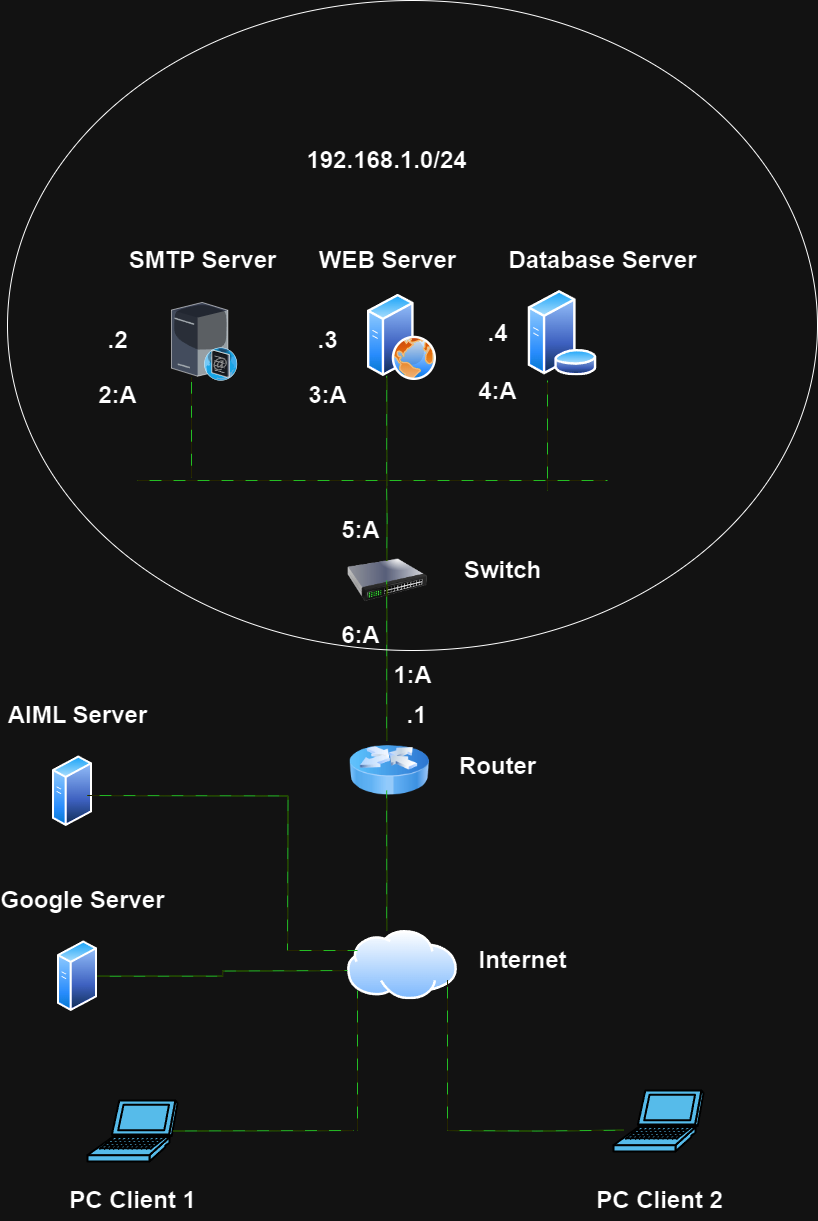

The diagram above was exported from draw.io. Its source (the exported page's mxGraphModel, read from the mxfile embedded in the PNG):
<mxGraphModel dx="1880" dy="1960" grid="1" gridSize="10" guides="1" tooltips="1" connect="1" arrows="1" fold="1" page="1" pageScale="1" pageWidth="827" pageHeight="1169" background="none" math="0" shadow="0">
  <root>
    <mxCell id="0" />
    <mxCell id="1" parent="0" />
    <mxCell id="xJrv3XWY7--Oy1VU0D5c-172" value="" style="shape=mxgraph.cisco.computers_and_peripherals.laptop;html=1;pointerEvents=1;dashed=0;fillColor=#036897;strokeColor=#ffffff;strokeWidth=2;verticalLabelPosition=bottom;verticalAlign=top;align=center;outlineConnect=0;" parent="1" vertex="1">
      <mxGeometry x="666" y="1000" width="90" height="61" as="geometry" />
    </mxCell>
    <mxCell id="xJrv3XWY7--Oy1VU0D5c-173" value="" style="shape=mxgraph.cisco.computers_and_peripherals.laptop;html=1;pointerEvents=1;dashed=0;fillColor=#036897;strokeColor=#ffffff;strokeWidth=2;verticalLabelPosition=bottom;verticalAlign=top;align=center;outlineConnect=0;" parent="1" vertex="1">
      <mxGeometry x="140" y="1010" width="90" height="61" as="geometry" />
    </mxCell>
    <mxCell id="xJrv3XWY7--Oy1VU0D5c-174" value="" style="image;aspect=fixed;perimeter=ellipsePerimeter;html=1;align=center;shadow=0;dashed=0;spacingTop=3;image=img/lib/active_directory/internet_cloud.svg;" parent="1" vertex="1">
      <mxGeometry x="400" y="840" width="110" height="69.3" as="geometry" />
    </mxCell>
    <mxCell id="xJrv3XWY7--Oy1VU0D5c-176" value="" style="image;aspect=fixed;perimeter=ellipsePerimeter;html=1;align=center;shadow=0;dashed=0;spacingTop=3;image=img/lib/active_directory/database_server.svg;" parent="1" vertex="1">
      <mxGeometry x="580" y="200.00000000000006" width="70" height="85.37" as="geometry" />
    </mxCell>
    <mxCell id="xJrv3XWY7--Oy1VU0D5c-177" value="" style="image;aspect=fixed;perimeter=ellipsePerimeter;html=1;align=center;shadow=0;dashed=0;spacingTop=3;image=img/lib/active_directory/web_server.svg;" parent="1" vertex="1">
      <mxGeometry x="420" y="203.75000000000006" width="69" height="86.25" as="geometry" />
    </mxCell>
    <mxCell id="xJrv3XWY7--Oy1VU0D5c-178" value="" style="verticalLabelPosition=bottom;sketch=0;aspect=fixed;html=1;verticalAlign=top;strokeColor=none;align=center;outlineConnect=0;shape=mxgraph.citrix.smtp_server;" parent="1" vertex="1">
      <mxGeometry x="224" y="210.00000000000006" width="66" height="79.89" as="geometry" />
    </mxCell>
    <mxCell id="xJrv3XWY7--Oy1VU0D5c-179" value="" style="image;aspect=fixed;perimeter=ellipsePerimeter;html=1;align=center;shadow=0;dashed=0;spacingTop=3;image=img/lib/active_directory/generic_server.svg;" parent="1" vertex="1">
      <mxGeometry x="110" y="850" width="40" height="71.43" as="geometry" />
    </mxCell>
    <mxCell id="xJrv3XWY7--Oy1VU0D5c-180" value="" style="image;html=1;image=img/lib/clip_art/networking/Switch_128x128.png" parent="1" vertex="1">
      <mxGeometry x="400" y="450" width="80" height="80" as="geometry" />
    </mxCell>
    <mxCell id="xJrv3XWY7--Oy1VU0D5c-181" value="" style="image;html=1;image=img/lib/clip_art/networking/Router_Icon_128x128.png" parent="1" vertex="1">
      <mxGeometry x="402" y="640" width="80" height="80" as="geometry" />
    </mxCell>
    <mxCell id="xJrv3XWY7--Oy1VU0D5c-186" value="" style="shape=wire;edgeStyle=orthogonalEdgeStyle;orthogonalLoop=1;jettySize=auto;html=1;sourcePerimeterSpacing=0;targetPerimeterSpacing=0;endArrow=none;curved=0;rounded=0;strokeColor=#009900;dashed=1;fillColor=#ffff00;dashPattern=12 12;fixDash=1;startSize=6;endSize=6;" parent="1" edge="1">
      <mxGeometry width="100" relative="1" as="geometry">
        <mxPoint x="190" y="390" as="sourcePoint" />
        <mxPoint x="660" y="390" as="targetPoint" />
      </mxGeometry>
    </mxCell>
    <mxCell id="xJrv3XWY7--Oy1VU0D5c-189" value="" style="shape=wire;edgeStyle=orthogonalEdgeStyle;orthogonalLoop=1;jettySize=auto;html=1;sourcePerimeterSpacing=0;targetPerimeterSpacing=0;endArrow=none;curved=0;rounded=0;strokeColor=#009900;dashed=1;fillColor=#ffff00;dashPattern=12 12;fixDash=1;startSize=6;endSize=6;" parent="1" edge="1">
      <mxGeometry width="100" relative="1" as="geometry">
        <mxPoint x="439.17" y="470" as="sourcePoint" />
        <mxPoint x="439" y="390" as="targetPoint" />
      </mxGeometry>
    </mxCell>
    <mxCell id="xJrv3XWY7--Oy1VU0D5c-193" value="" style="shape=wire;edgeStyle=orthogonalEdgeStyle;orthogonalLoop=1;jettySize=auto;html=1;sourcePerimeterSpacing=0;targetPerimeterSpacing=0;endArrow=none;curved=0;rounded=0;strokeColor=#009900;dashed=1;fillColor=#ffff00;dashPattern=12 12;fixDash=1;startSize=6;endSize=6;" parent="1" edge="1">
      <mxGeometry width="100" relative="1" as="geometry">
        <mxPoint x="439.17" y="650" as="sourcePoint" />
        <mxPoint x="439.17" y="490" as="targetPoint" />
        <Array as="points">
          <mxPoint x="439.17" y="550" />
          <mxPoint x="439.17" y="550" />
        </Array>
      </mxGeometry>
    </mxCell>
    <mxCell id="xJrv3XWY7--Oy1VU0D5c-194" value="" style="shape=wire;edgeStyle=orthogonalEdgeStyle;orthogonalLoop=1;jettySize=auto;html=1;sourcePerimeterSpacing=0;targetPerimeterSpacing=0;endArrow=none;curved=0;rounded=0;strokeColor=#009900;dashed=1;fillColor=#ffff00;dashPattern=12 12;fixDash=1;startSize=6;endSize=6;" parent="1" edge="1">
      <mxGeometry width="100" relative="1" as="geometry">
        <mxPoint x="439.16999999999996" y="840" as="sourcePoint" />
        <mxPoint x="439.16999999999996" y="700" as="targetPoint" />
        <Array as="points">
          <mxPoint x="439.16999999999996" y="790" />
          <mxPoint x="439.16999999999996" y="790" />
        </Array>
      </mxGeometry>
    </mxCell>
    <mxCell id="xJrv3XWY7--Oy1VU0D5c-196" value="" style="shape=wire;edgeStyle=orthogonalEdgeStyle;orthogonalLoop=1;jettySize=auto;html=1;sourcePerimeterSpacing=0;targetPerimeterSpacing=0;endArrow=none;curved=0;rounded=0;strokeColor=#009900;dashed=1;fillColor=#ffff00;dashPattern=12 12;fixDash=1;startSize=6;endSize=6;exitX=1;exitY=0.5;exitDx=0;exitDy=0;" parent="1" source="xJrv3XWY7--Oy1VU0D5c-179" edge="1">
      <mxGeometry width="100" relative="1" as="geometry">
        <mxPoint x="230" y="880" as="sourcePoint" />
        <mxPoint x="400" y="880" as="targetPoint" />
      </mxGeometry>
    </mxCell>
    <mxCell id="xJrv3XWY7--Oy1VU0D5c-203" style="edgeStyle=orthogonalEdgeStyle;rounded=0;orthogonalLoop=1;jettySize=auto;html=1;exitX=0.5;exitY=1;exitDx=0;exitDy=0;exitPerimeter=0;" parent="1" source="xJrv3XWY7--Oy1VU0D5c-173" target="xJrv3XWY7--Oy1VU0D5c-173" edge="1">
      <mxGeometry relative="1" as="geometry" />
    </mxCell>
    <mxCell id="xJrv3XWY7--Oy1VU0D5c-205" value="" style="shape=wire;edgeStyle=orthogonalEdgeStyle;orthogonalLoop=1;jettySize=auto;html=1;sourcePerimeterSpacing=0;targetPerimeterSpacing=0;endArrow=none;curved=0;rounded=0;strokeColor=#009900;dashed=1;fillColor=#ffff00;dashPattern=12 12;fixDash=1;startSize=6;endSize=6;exitX=0.95;exitY=0.5;exitDx=0;exitDy=0;exitPerimeter=0;" parent="1" source="xJrv3XWY7--Oy1VU0D5c-173" edge="1">
      <mxGeometry width="100" relative="1" as="geometry">
        <mxPoint x="290" y="1039.67" as="sourcePoint" />
        <mxPoint x="406" y="1040" as="targetPoint" />
      </mxGeometry>
    </mxCell>
    <mxCell id="xJrv3XWY7--Oy1VU0D5c-206" value="" style="shape=wire;edgeStyle=orthogonalEdgeStyle;orthogonalLoop=1;jettySize=auto;html=1;sourcePerimeterSpacing=0;targetPerimeterSpacing=0;endArrow=none;curved=0;rounded=0;strokeColor=#009900;dashed=1;fillColor=#ffff00;dashPattern=12 12;fixDash=1;startSize=6;endSize=6;" parent="1" edge="1">
      <mxGeometry width="100" relative="1" as="geometry">
        <mxPoint x="500" y="1040" as="sourcePoint" />
        <mxPoint x="676" y="1039.67" as="targetPoint" />
      </mxGeometry>
    </mxCell>
    <mxCell id="xJrv3XWY7--Oy1VU0D5c-207" value="" style="shape=wire;edgeStyle=orthogonalEdgeStyle;orthogonalLoop=1;jettySize=auto;html=1;sourcePerimeterSpacing=0;targetPerimeterSpacing=0;endArrow=none;curved=0;rounded=0;strokeColor=#009900;dashed=1;fillColor=#ffff00;dashPattern=12 12;fixDash=1;startSize=6;endSize=6;" parent="1" edge="1">
      <mxGeometry width="100" relative="1" as="geometry">
        <mxPoint x="500" y="1040" as="sourcePoint" />
        <mxPoint x="500" y="890" as="targetPoint" />
      </mxGeometry>
    </mxCell>
    <mxCell id="xJrv3XWY7--Oy1VU0D5c-208" value="" style="shape=wire;edgeStyle=orthogonalEdgeStyle;orthogonalLoop=1;jettySize=auto;html=1;sourcePerimeterSpacing=0;targetPerimeterSpacing=0;endArrow=none;curved=0;rounded=0;strokeColor=#009900;dashed=1;fillColor=#ffff00;dashPattern=12 12;fixDash=1;startSize=6;endSize=6;" parent="1" edge="1">
      <mxGeometry width="100" relative="1" as="geometry">
        <mxPoint x="410" y="1040" as="sourcePoint" />
        <mxPoint x="410" y="900" as="targetPoint" />
      </mxGeometry>
    </mxCell>
    <mxCell id="xJrv3XWY7--Oy1VU0D5c-209" value="" style="shape=wire;edgeStyle=orthogonalEdgeStyle;orthogonalLoop=1;jettySize=auto;html=1;sourcePerimeterSpacing=0;targetPerimeterSpacing=0;endArrow=none;curved=0;rounded=0;strokeColor=#009900;dashed=1;fillColor=#ffff00;dashPattern=12 12;fixDash=1;startSize=6;endSize=6;" parent="1" edge="1">
      <mxGeometry width="100" relative="1" as="geometry">
        <mxPoint x="244" y="387.26" as="sourcePoint" />
        <mxPoint x="244" y="287.26" as="targetPoint" />
      </mxGeometry>
    </mxCell>
    <mxCell id="xJrv3XWY7--Oy1VU0D5c-210" value="" style="shape=wire;edgeStyle=orthogonalEdgeStyle;orthogonalLoop=1;jettySize=auto;html=1;sourcePerimeterSpacing=0;targetPerimeterSpacing=0;endArrow=none;curved=0;rounded=0;strokeColor=#009900;dashed=1;fillColor=#ffff00;dashPattern=12 12;fixDash=1;startSize=6;endSize=6;" parent="1" edge="1">
      <mxGeometry width="100" relative="1" as="geometry">
        <mxPoint x="439.17" y="395.37" as="sourcePoint" />
        <mxPoint x="439.17" y="285.37" as="targetPoint" />
        <Array as="points">
          <mxPoint x="439.17" y="295.37" />
          <mxPoint x="439.17" y="295.37" />
        </Array>
      </mxGeometry>
    </mxCell>
    <mxCell id="xJrv3XWY7--Oy1VU0D5c-216" value="" style="shape=wire;edgeStyle=orthogonalEdgeStyle;orthogonalLoop=1;jettySize=auto;html=1;sourcePerimeterSpacing=0;targetPerimeterSpacing=0;endArrow=none;curved=0;rounded=0;strokeColor=#009900;dashed=1;fillColor=#ffff00;dashPattern=12 12;fixDash=1;startSize=6;endSize=6;" parent="1" edge="1">
      <mxGeometry width="100" relative="1" as="geometry">
        <mxPoint x="600" y="400" as="sourcePoint" />
        <mxPoint x="600" y="290" as="targetPoint" />
        <Array as="points">
          <mxPoint x="600" y="400" />
          <mxPoint x="600" y="400" />
        </Array>
      </mxGeometry>
    </mxCell>
    <mxCell id="6uQNby4Ra2shd3fIpFl7-1" value="SMTP Server" style="text;strokeColor=none;fillColor=none;html=1;fontSize=24;fontStyle=1;verticalAlign=middle;align=center;" parent="1" vertex="1">
      <mxGeometry x="210" y="150" width="90" height="40" as="geometry" />
    </mxCell>
    <mxCell id="6uQNby4Ra2shd3fIpFl7-2" value="WEB Server" style="text;strokeColor=none;fillColor=none;html=1;fontSize=24;fontStyle=1;verticalAlign=middle;align=center;" parent="1" vertex="1">
      <mxGeometry x="395" y="150" width="90" height="40" as="geometry" />
    </mxCell>
    <mxCell id="6uQNby4Ra2shd3fIpFl7-4" value="Database Server" style="text;strokeColor=none;fillColor=none;html=1;fontSize=24;fontStyle=1;verticalAlign=middle;align=center;" parent="1" vertex="1">
      <mxGeometry x="610" y="150" width="90" height="40" as="geometry" />
    </mxCell>
    <mxCell id="6uQNby4Ra2shd3fIpFl7-6" value="Switch" style="text;strokeColor=none;fillColor=none;html=1;fontSize=24;fontStyle=1;verticalAlign=middle;align=center;" parent="1" vertex="1">
      <mxGeometry x="510" y="460" width="90" height="40" as="geometry" />
    </mxCell>
    <mxCell id="6uQNby4Ra2shd3fIpFl7-7" value="Router" style="text;strokeColor=none;fillColor=none;html=1;fontSize=24;fontStyle=1;verticalAlign=middle;align=center;" parent="1" vertex="1">
      <mxGeometry x="505" y="656" width="90" height="40" as="geometry" />
    </mxCell>
    <mxCell id="6uQNby4Ra2shd3fIpFl7-8" value="Google Server" style="text;strokeColor=none;fillColor=none;html=1;fontSize=24;fontStyle=1;verticalAlign=middle;align=center;" parent="1" vertex="1">
      <mxGeometry x="90" y="790" width="90" height="40" as="geometry" />
    </mxCell>
    <mxCell id="6uQNby4Ra2shd3fIpFl7-9" value="Internet" style="text;strokeColor=none;fillColor=none;html=1;fontSize=24;fontStyle=1;verticalAlign=middle;align=center;" parent="1" vertex="1">
      <mxGeometry x="530" y="850" width="90" height="40" as="geometry" />
    </mxCell>
    <mxCell id="6uQNby4Ra2shd3fIpFl7-10" value="PC Client 1" style="text;strokeColor=none;fillColor=none;html=1;fontSize=24;fontStyle=1;verticalAlign=middle;align=center;" parent="1" vertex="1">
      <mxGeometry x="140" y="1090" width="90" height="40" as="geometry" />
    </mxCell>
    <mxCell id="6uQNby4Ra2shd3fIpFl7-11" value="PC Client 2" style="text;strokeColor=none;fillColor=none;html=1;fontSize=24;fontStyle=1;verticalAlign=middle;align=center;" parent="1" vertex="1">
      <mxGeometry x="667" y="1090" width="90" height="40" as="geometry" />
    </mxCell>
    <mxCell id="6uQNby4Ra2shd3fIpFl7-12" value="" style="ellipse;whiteSpace=wrap;html=1;fillColor=none;" parent="1" vertex="1">
      <mxGeometry x="60" y="-90" width="810" height="650" as="geometry" />
    </mxCell>
    <mxCell id="6uQNby4Ra2shd3fIpFl7-15" value="192.168.1.0/24" style="text;strokeColor=none;fillColor=none;html=1;fontSize=24;fontStyle=1;verticalAlign=middle;align=center;" parent="1" vertex="1">
      <mxGeometry x="389" y="50" width="100" height="40" as="geometry" />
    </mxCell>
    <mxCell id="6uQNby4Ra2shd3fIpFl7-16" value=".2" style="text;strokeColor=none;fillColor=none;html=1;fontSize=24;fontStyle=1;verticalAlign=middle;align=center;" parent="1" vertex="1">
      <mxGeometry x="120" y="229.94" width="100" height="40" as="geometry" />
    </mxCell>
    <mxCell id="6uQNby4Ra2shd3fIpFl7-22" value=".3" style="text;strokeColor=none;fillColor=none;html=1;fontSize=24;fontStyle=1;verticalAlign=middle;align=center;" parent="1" vertex="1">
      <mxGeometry x="330" y="229.87" width="100" height="40" as="geometry" />
    </mxCell>
    <mxCell id="6uQNby4Ra2shd3fIpFl7-23" value=".4&lt;span style=&quot;color: rgba(0, 0, 0, 0); font-family: monospace; font-size: 0px; font-weight: 400; text-align: start;&quot;&gt;%3CmxGraphModel%3E%3Croot%3E%3CmxCell%20id%3D%220%22%2F%3E%3CmxCell%20id%3D%221%22%20parent%3D%220%22%2F%3E%3CmxCell%20id%3D%222%22%20value%3D%22.1%22%20style%3D%22text%3BstrokeColor%3Dnone%3BfillColor%3Dnone%3Bhtml%3D1%3BfontSize%3D24%3BfontStyle%3D1%3BverticalAlign%3Dmiddle%3Balign%3Dcenter%3B%22%20vertex%3D%221%22%20parent%3D%221%22%3E%3CmxGeometry%20x%3D%22120%22%20y%3D%22229.94%22%20width%3D%22100%22%20height%3D%2240%22%20as%3D%22geometry%22%2F%3E%3C%2FmxCell%3E%3C%2Froot%3E%3C%2FmxGraphModel%3E&lt;/span&gt;" style="text;strokeColor=none;fillColor=none;html=1;fontSize=24;fontStyle=1;verticalAlign=middle;align=center;" parent="1" vertex="1">
      <mxGeometry x="500" y="222.68" width="100" height="40" as="geometry" />
    </mxCell>
    <mxCell id="6uQNby4Ra2shd3fIpFl7-24" value=".1" style="text;strokeColor=none;fillColor=none;html=1;fontSize=24;fontStyle=1;verticalAlign=middle;align=center;" parent="1" vertex="1">
      <mxGeometry x="419" y="605" width="100" height="40" as="geometry" />
    </mxCell>
    <mxCell id="6uQNby4Ra2shd3fIpFl7-27" value="2:A" style="text;strokeColor=none;fillColor=none;html=1;fontSize=24;fontStyle=1;verticalAlign=middle;align=center;" parent="1" vertex="1">
      <mxGeometry x="120" y="285.37" width="100" height="40" as="geometry" />
    </mxCell>
    <mxCell id="6uQNby4Ra2shd3fIpFl7-31" value="3:A" style="text;strokeColor=none;fillColor=none;html=1;fontSize=24;fontStyle=1;verticalAlign=middle;align=center;" parent="1" vertex="1">
      <mxGeometry x="330" y="285.37" width="100" height="40" as="geometry" />
    </mxCell>
    <mxCell id="6uQNby4Ra2shd3fIpFl7-33" value="4:A" style="text;strokeColor=none;fillColor=none;html=1;fontSize=24;fontStyle=1;verticalAlign=middle;align=center;" parent="1" vertex="1">
      <mxGeometry x="500" y="281" width="100" height="40" as="geometry" />
    </mxCell>
    <mxCell id="6uQNby4Ra2shd3fIpFl7-34" value="1:A" style="text;strokeColor=none;fillColor=none;html=1;fontSize=24;fontStyle=1;verticalAlign=middle;align=center;" parent="1" vertex="1">
      <mxGeometry x="415" y="564.5" width="100" height="40" as="geometry" />
    </mxCell>
    <mxCell id="6uQNby4Ra2shd3fIpFl7-35" value="5:A" style="text;strokeColor=none;fillColor=none;html=1;fontSize=24;fontStyle=1;verticalAlign=middle;align=center;" parent="1" vertex="1">
      <mxGeometry x="363" y="420" width="100" height="40" as="geometry" />
    </mxCell>
    <mxCell id="6uQNby4Ra2shd3fIpFl7-38" value="6:A" style="text;strokeColor=none;fillColor=none;html=1;fontSize=24;fontStyle=1;verticalAlign=middle;align=center;" parent="1" vertex="1">
      <mxGeometry x="363" y="524.5" width="100" height="40" as="geometry" />
    </mxCell>
    <mxCell id="Pvb46VJ3aMcjn00o0k8D-1" value="" style="image;aspect=fixed;perimeter=ellipsePerimeter;html=1;align=center;shadow=0;dashed=0;spacingTop=3;image=img/lib/active_directory/generic_server.svg;" vertex="1" parent="1">
      <mxGeometry x="105" y="665" width="40" height="71.43" as="geometry" />
    </mxCell>
    <mxCell id="Pvb46VJ3aMcjn00o0k8D-2" value="AIML Server" style="text;strokeColor=none;fillColor=none;html=1;fontSize=24;fontStyle=1;verticalAlign=middle;align=center;" vertex="1" parent="1">
      <mxGeometry x="85" y="605" width="90" height="40" as="geometry" />
    </mxCell>
    <mxCell id="Pvb46VJ3aMcjn00o0k8D-4" value="" style="shape=wire;edgeStyle=orthogonalEdgeStyle;orthogonalLoop=1;jettySize=auto;html=1;sourcePerimeterSpacing=0;targetPerimeterSpacing=0;endArrow=none;curved=0;rounded=0;strokeColor=#009900;dashed=1;fillColor=#ffff00;dashPattern=12 12;fixDash=1;startSize=6;endSize=6;exitX=1;exitY=0.5;exitDx=0;exitDy=0;" edge="1" parent="1">
      <mxGeometry width="100" relative="1" as="geometry">
        <mxPoint x="140" y="705" as="sourcePoint" />
        <mxPoint x="340" y="860" as="targetPoint" />
      </mxGeometry>
    </mxCell>
    <mxCell id="Pvb46VJ3aMcjn00o0k8D-7" value="" style="shape=wire;edgeStyle=orthogonalEdgeStyle;orthogonalLoop=1;jettySize=auto;html=1;sourcePerimeterSpacing=0;targetPerimeterSpacing=0;endArrow=none;curved=0;rounded=0;strokeColor=#009900;dashed=1;fillColor=#ffff00;dashPattern=12 12;fixDash=1;startSize=6;endSize=6;" edge="1" parent="1">
      <mxGeometry width="100" relative="1" as="geometry">
        <mxPoint x="340" y="860" as="sourcePoint" />
        <mxPoint x="410" y="860" as="targetPoint" />
      </mxGeometry>
    </mxCell>
  </root>
</mxGraphModel>